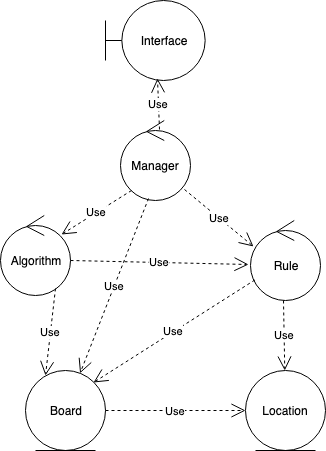

The diagram above was exported from draw.io. Its source (the exported page's mxGraphModel, read from the mxfile embedded in the PNG):
<mxGraphModel dx="918" dy="616" grid="1" gridSize="10" guides="1" tooltips="1" connect="1" arrows="1" fold="1" page="1" pageScale="1" pageWidth="850" pageHeight="1100" math="0" shadow="0">
  <root>
    <mxCell id="0" />
    <mxCell id="1" parent="0" />
    <mxCell id="Oi-l0QpDYl0q5VyrGP-s-7" value="Algorithm&lt;br&gt;" style="ellipse;shape=umlControl;whiteSpace=wrap;html=1;" vertex="1" parent="1">
      <mxGeometry x="70" y="255" width="70" height="80" as="geometry" />
    </mxCell>
    <mxCell id="Oi-l0QpDYl0q5VyrGP-s-8" value="Rule" style="ellipse;shape=umlControl;whiteSpace=wrap;html=1;" vertex="1" parent="1">
      <mxGeometry x="320" y="260" width="70" height="80" as="geometry" />
    </mxCell>
    <mxCell id="Oi-l0QpDYl0q5VyrGP-s-9" value="Manager" style="ellipse;shape=umlControl;whiteSpace=wrap;html=1;" vertex="1" parent="1">
      <mxGeometry x="190" y="160" width="70" height="80" as="geometry" />
    </mxCell>
    <mxCell id="Oi-l0QpDYl0q5VyrGP-s-10" value="Board" style="ellipse;shape=umlEntity;whiteSpace=wrap;html=1;" vertex="1" parent="1">
      <mxGeometry x="95" y="410" width="80" height="80" as="geometry" />
    </mxCell>
    <mxCell id="Oi-l0QpDYl0q5VyrGP-s-11" value="Location" style="ellipse;shape=umlEntity;whiteSpace=wrap;html=1;" vertex="1" parent="1">
      <mxGeometry x="315" y="410" width="80" height="80" as="geometry" />
    </mxCell>
    <mxCell id="Oi-l0QpDYl0q5VyrGP-s-12" value="Interface" style="shape=umlBoundary;whiteSpace=wrap;html=1;" vertex="1" parent="1">
      <mxGeometry x="175" y="40" width="100" height="80" as="geometry" />
    </mxCell>
    <mxCell id="Oi-l0QpDYl0q5VyrGP-s-14" value="Use" style="endArrow=open;endSize=12;dashed=1;html=1;exitX=0.157;exitY=0.875;exitDx=0;exitDy=0;exitPerimeter=0;entryX=0.871;entryY=0.238;entryDx=0;entryDy=0;entryPerimeter=0;" edge="1" parent="1" source="Oi-l0QpDYl0q5VyrGP-s-9" target="Oi-l0QpDYl0q5VyrGP-s-7">
      <mxGeometry width="160" relative="1" as="geometry">
        <mxPoint x="70" y="490" as="sourcePoint" />
        <mxPoint x="230" y="490" as="targetPoint" />
      </mxGeometry>
    </mxCell>
    <mxCell id="Oi-l0QpDYl0q5VyrGP-s-15" value="Use" style="endArrow=open;endSize=12;dashed=1;html=1;entryX=0.043;entryY=0.325;entryDx=0;entryDy=0;entryPerimeter=0;exitX=0.914;exitY=0.863;exitDx=0;exitDy=0;exitPerimeter=0;" edge="1" parent="1" source="Oi-l0QpDYl0q5VyrGP-s-9" target="Oi-l0QpDYl0q5VyrGP-s-8">
      <mxGeometry width="160" relative="1" as="geometry">
        <mxPoint x="260" y="220" as="sourcePoint" />
        <mxPoint x="420" y="220" as="targetPoint" />
      </mxGeometry>
    </mxCell>
    <mxCell id="Oi-l0QpDYl0q5VyrGP-s-16" value="Use" style="endArrow=open;endSize=12;dashed=1;html=1;entryX=-0.029;entryY=0.55;entryDx=0;entryDy=0;entryPerimeter=0;" edge="1" parent="1" target="Oi-l0QpDYl0q5VyrGP-s-8">
      <mxGeometry width="160" relative="1" as="geometry">
        <mxPoint x="140" y="300" as="sourcePoint" />
        <mxPoint x="300" y="300" as="targetPoint" />
      </mxGeometry>
    </mxCell>
    <mxCell id="Oi-l0QpDYl0q5VyrGP-s-17" value="Use" style="endArrow=open;endSize=12;dashed=1;html=1;exitX=0.786;exitY=0.913;exitDx=0;exitDy=0;exitPerimeter=0;entryX=0.25;entryY=0.063;entryDx=0;entryDy=0;entryPerimeter=0;" edge="1" parent="1" source="Oi-l0QpDYl0q5VyrGP-s-7" target="Oi-l0QpDYl0q5VyrGP-s-10">
      <mxGeometry width="160" relative="1" as="geometry">
        <mxPoint x="70" y="490" as="sourcePoint" />
        <mxPoint x="230" y="490" as="targetPoint" />
      </mxGeometry>
    </mxCell>
    <mxCell id="Oi-l0QpDYl0q5VyrGP-s-18" value="Use" style="endArrow=open;endSize=12;dashed=1;html=1;exitX=0.4;exitY=0.975;exitDx=0;exitDy=0;exitPerimeter=0;" edge="1" parent="1" source="Oi-l0QpDYl0q5VyrGP-s-9" target="Oi-l0QpDYl0q5VyrGP-s-10">
      <mxGeometry width="160" relative="1" as="geometry">
        <mxPoint x="70" y="490" as="sourcePoint" />
        <mxPoint x="230" y="490" as="targetPoint" />
      </mxGeometry>
    </mxCell>
    <mxCell id="Oi-l0QpDYl0q5VyrGP-s-19" value="Use" style="endArrow=open;endSize=12;dashed=1;html=1;entryX=1;entryY=0;entryDx=0;entryDy=0;" edge="1" parent="1" source="Oi-l0QpDYl0q5VyrGP-s-8" target="Oi-l0QpDYl0q5VyrGP-s-10">
      <mxGeometry width="160" relative="1" as="geometry">
        <mxPoint x="70" y="490" as="sourcePoint" />
        <mxPoint x="230" y="490" as="targetPoint" />
      </mxGeometry>
    </mxCell>
    <mxCell id="Oi-l0QpDYl0q5VyrGP-s-20" value="Use" style="endArrow=open;endSize=12;dashed=1;html=1;exitX=0.471;exitY=1;exitDx=0;exitDy=0;exitPerimeter=0;" edge="1" parent="1" source="Oi-l0QpDYl0q5VyrGP-s-8" target="Oi-l0QpDYl0q5VyrGP-s-11">
      <mxGeometry width="160" relative="1" as="geometry">
        <mxPoint x="70" y="490" as="sourcePoint" />
        <mxPoint x="230" y="490" as="targetPoint" />
      </mxGeometry>
    </mxCell>
    <mxCell id="Oi-l0QpDYl0q5VyrGP-s-22" value="Use" style="endArrow=open;endSize=12;dashed=1;html=1;exitX=1;exitY=0.5;exitDx=0;exitDy=0;entryX=0;entryY=0.5;entryDx=0;entryDy=0;" edge="1" parent="1" source="Oi-l0QpDYl0q5VyrGP-s-10" target="Oi-l0QpDYl0q5VyrGP-s-11">
      <mxGeometry width="160" relative="1" as="geometry">
        <mxPoint x="70" y="510" as="sourcePoint" />
        <mxPoint x="230" y="510" as="targetPoint" />
      </mxGeometry>
    </mxCell>
    <mxCell id="Oi-l0QpDYl0q5VyrGP-s-23" value="Use" style="endArrow=open;endSize=12;dashed=1;html=1;entryX=0.52;entryY=0.975;entryDx=0;entryDy=0;entryPerimeter=0;exitX=0.557;exitY=0.113;exitDx=0;exitDy=0;exitPerimeter=0;" edge="1" parent="1" source="Oi-l0QpDYl0q5VyrGP-s-9" target="Oi-l0QpDYl0q5VyrGP-s-12">
      <mxGeometry width="160" relative="1" as="geometry">
        <mxPoint x="220" y="170" as="sourcePoint" />
        <mxPoint x="380" y="170" as="targetPoint" />
      </mxGeometry>
    </mxCell>
  </root>
</mxGraphModel>